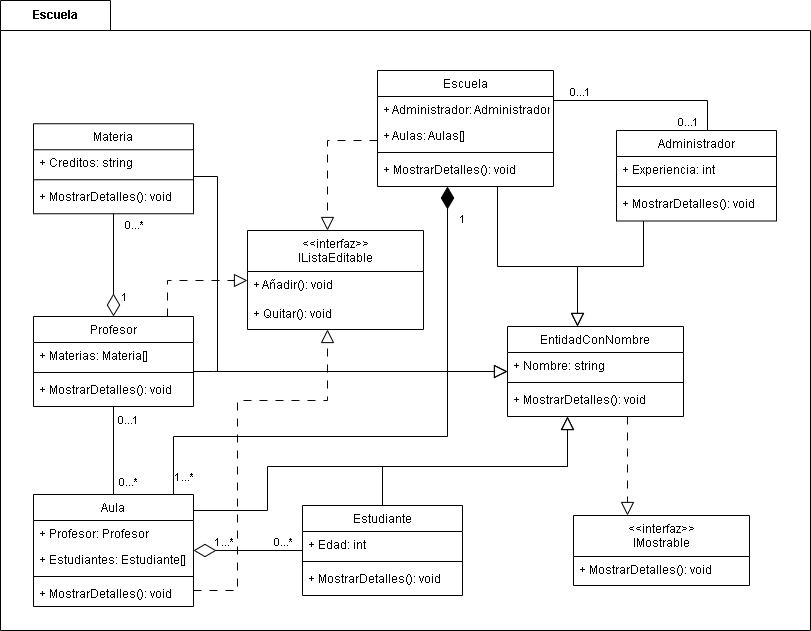

The diagram above was exported from draw.io. Its source (the exported page's mxGraphModel, read from the mxfile embedded in the PNG):
<mxGraphModel dx="1938" dy="998" grid="1" gridSize="10" guides="1" tooltips="1" connect="1" arrows="1" fold="1" page="1" pageScale="1" pageWidth="827" pageHeight="1169" math="0" shadow="0">
  <root>
    <mxCell id="WIyWlLk6GJQsqaUBKTNV-0" />
    <mxCell id="WIyWlLk6GJQsqaUBKTNV-1" parent="WIyWlLk6GJQsqaUBKTNV-0" />
    <mxCell id="cnGtBRqo1IKhujkWIH7c-48" value="Escuela" style="shape=folder;fontStyle=1;tabWidth=110;tabHeight=30;tabPosition=left;html=1;boundedLbl=1;labelInHeader=1;container=1;collapsible=0;whiteSpace=wrap;" parent="WIyWlLk6GJQsqaUBKTNV-1" vertex="1">
      <mxGeometry x="9" y="10" width="810" height="630" as="geometry" />
    </mxCell>
    <mxCell id="cnGtBRqo1IKhujkWIH7c-49" value="" style="html=1;strokeColor=none;resizeWidth=1;resizeHeight=1;fillColor=none;part=1;connectable=0;allowArrows=0;deletable=0;whiteSpace=wrap;" parent="cnGtBRqo1IKhujkWIH7c-48" vertex="1">
      <mxGeometry width="810" height="441.00000000000006" relative="1" as="geometry">
        <mxPoint y="30" as="offset" />
      </mxGeometry>
    </mxCell>
    <mxCell id="cnGtBRqo1IKhujkWIH7c-0" value="Administrador" style="swimlane;fontStyle=0;align=center;verticalAlign=top;childLayout=stackLayout;horizontal=1;startSize=26;horizontalStack=0;resizeParent=1;resizeLast=0;collapsible=1;marginBottom=0;rounded=0;shadow=0;strokeWidth=1;" parent="WIyWlLk6GJQsqaUBKTNV-1" vertex="1">
      <mxGeometry x="625" y="140" width="160" height="90.5" as="geometry">
        <mxRectangle x="550" y="140" width="160" height="26" as="alternateBounds" />
      </mxGeometry>
    </mxCell>
    <mxCell id="cnGtBRqo1IKhujkWIH7c-2" value="+ Experiencia: int " style="text;align=left;verticalAlign=top;spacingLeft=4;spacingRight=4;overflow=hidden;rotatable=0;points=[[0,0.5],[1,0.5]];portConstraint=eastwest;rounded=0;shadow=0;html=0;" parent="cnGtBRqo1IKhujkWIH7c-0" vertex="1">
      <mxGeometry y="26" width="160" height="26" as="geometry" />
    </mxCell>
    <mxCell id="cnGtBRqo1IKhujkWIH7c-6" value="" style="line;html=1;strokeWidth=1;align=left;verticalAlign=middle;spacingTop=-1;spacingLeft=3;spacingRight=3;rotatable=0;labelPosition=right;points=[];portConstraint=eastwest;" parent="cnGtBRqo1IKhujkWIH7c-0" vertex="1">
      <mxGeometry y="52" width="160" height="8" as="geometry" />
    </mxCell>
    <mxCell id="cnGtBRqo1IKhujkWIH7c-7" value="+ MostrarDetalles(): void" style="text;align=left;verticalAlign=top;spacingLeft=4;spacingRight=4;overflow=hidden;rotatable=0;points=[[0,0.5],[1,0.5]];portConstraint=eastwest;" parent="cnGtBRqo1IKhujkWIH7c-0" vertex="1">
      <mxGeometry y="60" width="160" height="26" as="geometry" />
    </mxCell>
    <mxCell id="cnGtBRqo1IKhujkWIH7c-10" value="Profesor" style="swimlane;fontStyle=0;align=center;verticalAlign=top;childLayout=stackLayout;horizontal=1;startSize=26;horizontalStack=0;resizeParent=1;resizeLast=0;collapsible=1;marginBottom=0;rounded=0;shadow=0;strokeWidth=1;" parent="WIyWlLk6GJQsqaUBKTNV-1" vertex="1">
      <mxGeometry x="42" y="326" width="160" height="90" as="geometry">
        <mxRectangle x="550" y="140" width="160" height="26" as="alternateBounds" />
      </mxGeometry>
    </mxCell>
    <mxCell id="cnGtBRqo1IKhujkWIH7c-12" value="+ Materias: Materia[]" style="text;align=left;verticalAlign=top;spacingLeft=4;spacingRight=4;overflow=hidden;rotatable=0;points=[[0,0.5],[1,0.5]];portConstraint=eastwest;rounded=0;shadow=0;html=0;" parent="cnGtBRqo1IKhujkWIH7c-10" vertex="1">
      <mxGeometry y="26" width="160" height="26" as="geometry" />
    </mxCell>
    <mxCell id="cnGtBRqo1IKhujkWIH7c-13" value="" style="line;html=1;strokeWidth=1;align=left;verticalAlign=middle;spacingTop=-1;spacingLeft=3;spacingRight=3;rotatable=0;labelPosition=right;points=[];portConstraint=eastwest;" parent="cnGtBRqo1IKhujkWIH7c-10" vertex="1">
      <mxGeometry y="52" width="160" height="8" as="geometry" />
    </mxCell>
    <mxCell id="cnGtBRqo1IKhujkWIH7c-14" value="+ MostrarDetalles(): void" style="text;align=left;verticalAlign=top;spacingLeft=4;spacingRight=4;overflow=hidden;rotatable=0;points=[[0,0.5],[1,0.5]];portConstraint=eastwest;" parent="cnGtBRqo1IKhujkWIH7c-10" vertex="1">
      <mxGeometry y="60" width="160" height="26" as="geometry" />
    </mxCell>
    <mxCell id="cnGtBRqo1IKhujkWIH7c-15" value="Estudiante" style="swimlane;fontStyle=0;align=center;verticalAlign=top;childLayout=stackLayout;horizontal=1;startSize=26;horizontalStack=0;resizeParent=1;resizeLast=0;collapsible=1;marginBottom=0;rounded=0;shadow=0;strokeWidth=1;" parent="WIyWlLk6GJQsqaUBKTNV-1" vertex="1">
      <mxGeometry x="311" y="515" width="160" height="90" as="geometry">
        <mxRectangle x="550" y="140" width="160" height="26" as="alternateBounds" />
      </mxGeometry>
    </mxCell>
    <mxCell id="cnGtBRqo1IKhujkWIH7c-17" value="+ Edad: int" style="text;align=left;verticalAlign=top;spacingLeft=4;spacingRight=4;overflow=hidden;rotatable=0;points=[[0,0.5],[1,0.5]];portConstraint=eastwest;rounded=0;shadow=0;html=0;" parent="cnGtBRqo1IKhujkWIH7c-15" vertex="1">
      <mxGeometry y="26" width="160" height="26" as="geometry" />
    </mxCell>
    <mxCell id="cnGtBRqo1IKhujkWIH7c-18" value="" style="line;html=1;strokeWidth=1;align=left;verticalAlign=middle;spacingTop=-1;spacingLeft=3;spacingRight=3;rotatable=0;labelPosition=right;points=[];portConstraint=eastwest;" parent="cnGtBRqo1IKhujkWIH7c-15" vertex="1">
      <mxGeometry y="52" width="160" height="8" as="geometry" />
    </mxCell>
    <mxCell id="cnGtBRqo1IKhujkWIH7c-19" value="+ MostrarDetalles(): void" style="text;align=left;verticalAlign=top;spacingLeft=4;spacingRight=4;overflow=hidden;rotatable=0;points=[[0,0.5],[1,0.5]];portConstraint=eastwest;" parent="cnGtBRqo1IKhujkWIH7c-15" vertex="1">
      <mxGeometry y="60" width="160" height="26" as="geometry" />
    </mxCell>
    <mxCell id="cnGtBRqo1IKhujkWIH7c-20" value="Aula" style="swimlane;fontStyle=0;align=center;verticalAlign=top;childLayout=stackLayout;horizontal=1;startSize=26;horizontalStack=0;resizeParent=1;resizeLast=0;collapsible=1;marginBottom=0;rounded=0;shadow=0;strokeWidth=1;" parent="WIyWlLk6GJQsqaUBKTNV-1" vertex="1">
      <mxGeometry x="42" y="504" width="160" height="112" as="geometry">
        <mxRectangle x="550" y="140" width="160" height="26" as="alternateBounds" />
      </mxGeometry>
    </mxCell>
    <mxCell id="cnGtBRqo1IKhujkWIH7c-22" value="+ Profesor: Profesor" style="text;align=left;verticalAlign=top;spacingLeft=4;spacingRight=4;overflow=hidden;rotatable=0;points=[[0,0.5],[1,0.5]];portConstraint=eastwest;rounded=0;shadow=0;html=0;" parent="cnGtBRqo1IKhujkWIH7c-20" vertex="1">
      <mxGeometry y="26" width="160" height="26" as="geometry" />
    </mxCell>
    <mxCell id="cnGtBRqo1IKhujkWIH7c-25" value="+ Estudiantes: Estudiante[]" style="text;align=left;verticalAlign=top;spacingLeft=4;spacingRight=4;overflow=hidden;rotatable=0;points=[[0,0.5],[1,0.5]];portConstraint=eastwest;rounded=0;shadow=0;html=0;" parent="cnGtBRqo1IKhujkWIH7c-20" vertex="1">
      <mxGeometry y="52" width="160" height="26" as="geometry" />
    </mxCell>
    <mxCell id="cnGtBRqo1IKhujkWIH7c-23" value="" style="line;html=1;strokeWidth=1;align=left;verticalAlign=middle;spacingTop=-1;spacingLeft=3;spacingRight=3;rotatable=0;labelPosition=right;points=[];portConstraint=eastwest;" parent="cnGtBRqo1IKhujkWIH7c-20" vertex="1">
      <mxGeometry y="78" width="160" height="8" as="geometry" />
    </mxCell>
    <mxCell id="cnGtBRqo1IKhujkWIH7c-24" value="+ MostrarDetalles(): void" style="text;align=left;verticalAlign=top;spacingLeft=4;spacingRight=4;overflow=hidden;rotatable=0;points=[[0,0.5],[1,0.5]];portConstraint=eastwest;" parent="cnGtBRqo1IKhujkWIH7c-20" vertex="1">
      <mxGeometry y="86" width="160" height="26" as="geometry" />
    </mxCell>
    <mxCell id="cnGtBRqo1IKhujkWIH7c-26" value="Escuela" style="swimlane;fontStyle=0;align=center;verticalAlign=top;childLayout=stackLayout;horizontal=1;startSize=26;horizontalStack=0;resizeParent=1;resizeLast=0;collapsible=1;marginBottom=0;rounded=0;shadow=0;strokeWidth=1;" parent="WIyWlLk6GJQsqaUBKTNV-1" vertex="1">
      <mxGeometry x="386" y="80" width="176" height="116" as="geometry">
        <mxRectangle x="550" y="140" width="160" height="26" as="alternateBounds" />
      </mxGeometry>
    </mxCell>
    <mxCell id="cnGtBRqo1IKhujkWIH7c-28" value="+ Administrador: Administrador" style="text;align=left;verticalAlign=top;spacingLeft=4;spacingRight=4;overflow=hidden;rotatable=0;points=[[0,0.5],[1,0.5]];portConstraint=eastwest;rounded=0;shadow=0;html=0;" parent="cnGtBRqo1IKhujkWIH7c-26" vertex="1">
      <mxGeometry y="26" width="176" height="26" as="geometry" />
    </mxCell>
    <mxCell id="cnGtBRqo1IKhujkWIH7c-29" value="+ Aulas: Aulas[]" style="text;align=left;verticalAlign=top;spacingLeft=4;spacingRight=4;overflow=hidden;rotatable=0;points=[[0,0.5],[1,0.5]];portConstraint=eastwest;rounded=0;shadow=0;html=0;" parent="cnGtBRqo1IKhujkWIH7c-26" vertex="1">
      <mxGeometry y="52" width="176" height="26" as="geometry" />
    </mxCell>
    <mxCell id="cnGtBRqo1IKhujkWIH7c-30" value="" style="line;html=1;strokeWidth=1;align=left;verticalAlign=middle;spacingTop=-1;spacingLeft=3;spacingRight=3;rotatable=0;labelPosition=right;points=[];portConstraint=eastwest;" parent="cnGtBRqo1IKhujkWIH7c-26" vertex="1">
      <mxGeometry y="78" width="176" height="8" as="geometry" />
    </mxCell>
    <mxCell id="cnGtBRqo1IKhujkWIH7c-31" value="+ MostrarDetalles(): void" style="text;align=left;verticalAlign=top;spacingLeft=4;spacingRight=4;overflow=hidden;rotatable=0;points=[[0,0.5],[1,0.5]];portConstraint=eastwest;" parent="cnGtBRqo1IKhujkWIH7c-26" vertex="1">
      <mxGeometry y="86" width="176" height="26" as="geometry" />
    </mxCell>
    <mxCell id="cnGtBRqo1IKhujkWIH7c-32" value="" style="endArrow=none;html=1;rounded=0;edgeStyle=orthogonalEdgeStyle;" parent="WIyWlLk6GJQsqaUBKTNV-1" source="cnGtBRqo1IKhujkWIH7c-26" target="cnGtBRqo1IKhujkWIH7c-0" edge="1">
      <mxGeometry width="50" height="50" relative="1" as="geometry">
        <mxPoint x="451" y="346" as="sourcePoint" />
        <mxPoint x="501" y="296" as="targetPoint" />
        <Array as="points">
          <mxPoint x="716" y="110" />
        </Array>
      </mxGeometry>
    </mxCell>
    <mxCell id="cnGtBRqo1IKhujkWIH7c-35" value="0...1" style="edgeLabel;html=1;align=center;verticalAlign=middle;resizable=0;points=[];" parent="cnGtBRqo1IKhujkWIH7c-32" vertex="1" connectable="0">
      <mxGeometry x="-0.6655" relative="1" as="geometry">
        <mxPoint x="-5" y="-9" as="offset" />
      </mxGeometry>
    </mxCell>
    <mxCell id="cnGtBRqo1IKhujkWIH7c-37" value="0...1" style="edgeLabel;html=1;align=center;verticalAlign=middle;resizable=0;points=[];" parent="cnGtBRqo1IKhujkWIH7c-32" vertex="1" connectable="0">
      <mxGeometry x="0.7567" y="1" relative="1" as="geometry">
        <mxPoint x="-21" y="13" as="offset" />
      </mxGeometry>
    </mxCell>
    <mxCell id="cnGtBRqo1IKhujkWIH7c-38" value="" style="endArrow=none;html=1;rounded=0;startArrow=diamondThin;startFill=0;startSize=20;" parent="WIyWlLk6GJQsqaUBKTNV-1" source="cnGtBRqo1IKhujkWIH7c-20" target="cnGtBRqo1IKhujkWIH7c-15" edge="1">
      <mxGeometry width="50" height="50" relative="1" as="geometry">
        <mxPoint x="481" y="336" as="sourcePoint" />
        <mxPoint x="531" y="286" as="targetPoint" />
      </mxGeometry>
    </mxCell>
    <mxCell id="cnGtBRqo1IKhujkWIH7c-39" value="1...*" style="edgeLabel;html=1;align=center;verticalAlign=middle;resizable=0;points=[];" parent="cnGtBRqo1IKhujkWIH7c-38" vertex="1" connectable="0">
      <mxGeometry x="-0.7791" relative="1" as="geometry">
        <mxPoint x="18" y="-9" as="offset" />
      </mxGeometry>
    </mxCell>
    <mxCell id="cnGtBRqo1IKhujkWIH7c-40" value="0...*" style="edgeLabel;html=1;align=center;verticalAlign=middle;resizable=0;points=[];" parent="cnGtBRqo1IKhujkWIH7c-38" vertex="1" connectable="0">
      <mxGeometry x="0.7984" y="-1" relative="1" as="geometry">
        <mxPoint x="-9" y="-10" as="offset" />
      </mxGeometry>
    </mxCell>
    <mxCell id="cnGtBRqo1IKhujkWIH7c-41" value="" style="endArrow=none;html=1;rounded=0;" parent="WIyWlLk6GJQsqaUBKTNV-1" source="cnGtBRqo1IKhujkWIH7c-10" target="cnGtBRqo1IKhujkWIH7c-20" edge="1">
      <mxGeometry width="50" height="50" relative="1" as="geometry">
        <mxPoint x="257.9999999999999" y="394.4848484848484" as="sourcePoint" />
        <mxPoint x="508" y="296" as="targetPoint" />
      </mxGeometry>
    </mxCell>
    <mxCell id="cnGtBRqo1IKhujkWIH7c-42" value="0...1" style="edgeLabel;html=1;align=center;verticalAlign=middle;resizable=0;points=[];" parent="cnGtBRqo1IKhujkWIH7c-41" vertex="1" connectable="0">
      <mxGeometry x="-0.7202" relative="1" as="geometry">
        <mxPoint x="14" y="1" as="offset" />
      </mxGeometry>
    </mxCell>
    <mxCell id="cnGtBRqo1IKhujkWIH7c-43" value="0...*" style="edgeLabel;html=1;align=center;verticalAlign=middle;resizable=0;points=[];" parent="cnGtBRqo1IKhujkWIH7c-41" vertex="1" connectable="0">
      <mxGeometry x="0.6293" y="1" relative="1" as="geometry">
        <mxPoint x="13" y="3" as="offset" />
      </mxGeometry>
    </mxCell>
    <mxCell id="cnGtBRqo1IKhujkWIH7c-44" value="" style="endArrow=diamondThin;html=1;rounded=0;startArrow=none;startFill=0;endFill=1;endSize=20;edgeStyle=orthogonalEdgeStyle;" parent="WIyWlLk6GJQsqaUBKTNV-1" source="cnGtBRqo1IKhujkWIH7c-20" target="cnGtBRqo1IKhujkWIH7c-26" edge="1">
      <mxGeometry width="50" height="50" relative="1" as="geometry">
        <mxPoint x="401" y="286" as="sourcePoint" />
        <mxPoint x="451" y="236" as="targetPoint" />
        <Array as="points">
          <mxPoint x="182" y="446" />
          <mxPoint x="456" y="446" />
        </Array>
      </mxGeometry>
    </mxCell>
    <mxCell id="cnGtBRqo1IKhujkWIH7c-45" value="1" style="edgeLabel;html=1;align=center;verticalAlign=middle;resizable=0;points=[];" parent="cnGtBRqo1IKhujkWIH7c-44" vertex="1" connectable="0">
      <mxGeometry x="0.7682" y="1" relative="1" as="geometry">
        <mxPoint x="15" y="-35" as="offset" />
      </mxGeometry>
    </mxCell>
    <mxCell id="cnGtBRqo1IKhujkWIH7c-46" value="1...*" style="edgeLabel;html=1;align=center;verticalAlign=middle;resizable=0;points=[];" parent="cnGtBRqo1IKhujkWIH7c-44" vertex="1" connectable="0">
      <mxGeometry x="-0.7302" y="1" relative="1" as="geometry">
        <mxPoint x="-11" y="41" as="offset" />
      </mxGeometry>
    </mxCell>
    <mxCell id="3Vcpd7CY9oMkr-2p0kJd-0" value="EntidadConNombre" style="swimlane;fontStyle=0;align=center;verticalAlign=top;childLayout=stackLayout;horizontal=1;startSize=26;horizontalStack=0;resizeParent=1;resizeLast=0;collapsible=1;marginBottom=0;rounded=0;shadow=0;strokeWidth=1;" parent="WIyWlLk6GJQsqaUBKTNV-1" vertex="1">
      <mxGeometry x="516" y="336" width="176" height="90" as="geometry">
        <mxRectangle x="550" y="140" width="160" height="26" as="alternateBounds" />
      </mxGeometry>
    </mxCell>
    <mxCell id="3Vcpd7CY9oMkr-2p0kJd-1" value="+ Nombre: string" style="text;align=left;verticalAlign=top;spacingLeft=4;spacingRight=4;overflow=hidden;rotatable=0;points=[[0,0.5],[1,0.5]];portConstraint=eastwest;" parent="3Vcpd7CY9oMkr-2p0kJd-0" vertex="1">
      <mxGeometry y="26" width="176" height="26" as="geometry" />
    </mxCell>
    <mxCell id="3Vcpd7CY9oMkr-2p0kJd-4" value="" style="line;html=1;strokeWidth=1;align=left;verticalAlign=middle;spacingTop=-1;spacingLeft=3;spacingRight=3;rotatable=0;labelPosition=right;points=[];portConstraint=eastwest;" parent="3Vcpd7CY9oMkr-2p0kJd-0" vertex="1">
      <mxGeometry y="52" width="176" height="8" as="geometry" />
    </mxCell>
    <mxCell id="3Vcpd7CY9oMkr-2p0kJd-5" value="+ MostrarDetalles(): void" style="text;align=left;verticalAlign=top;spacingLeft=4;spacingRight=4;overflow=hidden;rotatable=0;points=[[0,0.5],[1,0.5]];portConstraint=eastwest;" parent="3Vcpd7CY9oMkr-2p0kJd-0" vertex="1">
      <mxGeometry y="60" width="176" height="26" as="geometry" />
    </mxCell>
    <mxCell id="3Vcpd7CY9oMkr-2p0kJd-11" value="&lt;&lt;interfaz&gt;&gt;&#10;IMostrable" style="swimlane;fontStyle=0;align=center;verticalAlign=top;childLayout=stackLayout;horizontal=1;startSize=41;horizontalStack=0;resizeParent=1;resizeLast=0;collapsible=1;marginBottom=0;rounded=0;shadow=0;strokeWidth=1;" parent="WIyWlLk6GJQsqaUBKTNV-1" vertex="1">
      <mxGeometry x="582" y="525" width="176" height="70" as="geometry">
        <mxRectangle x="550" y="140" width="160" height="26" as="alternateBounds" />
      </mxGeometry>
    </mxCell>
    <mxCell id="3Vcpd7CY9oMkr-2p0kJd-14" value="+ MostrarDetalles(): void" style="text;align=left;verticalAlign=top;spacingLeft=4;spacingRight=4;overflow=hidden;rotatable=0;points=[[0,0.5],[1,0.5]];portConstraint=eastwest;" parent="3Vcpd7CY9oMkr-2p0kJd-11" vertex="1">
      <mxGeometry y="41" width="176" height="29" as="geometry" />
    </mxCell>
    <mxCell id="3Vcpd7CY9oMkr-2p0kJd-18" value="" style="endArrow=block;html=1;rounded=0;edgeStyle=orthogonalEdgeStyle;dashed=1;dashPattern=8 8;endFill=0;startSize=6;endSize=11;" parent="WIyWlLk6GJQsqaUBKTNV-1" source="3Vcpd7CY9oMkr-2p0kJd-0" target="3Vcpd7CY9oMkr-2p0kJd-11" edge="1">
      <mxGeometry width="50" height="50" relative="1" as="geometry">
        <mxPoint x="442" y="246" as="sourcePoint" />
        <mxPoint x="492" y="196" as="targetPoint" />
        <Array as="points">
          <mxPoint x="636" y="460" />
          <mxPoint x="636" y="460" />
        </Array>
      </mxGeometry>
    </mxCell>
    <mxCell id="3Vcpd7CY9oMkr-2p0kJd-19" value="" style="endArrow=block;html=1;rounded=0;endFill=0;endSize=11;edgeStyle=orthogonalEdgeStyle;" parent="WIyWlLk6GJQsqaUBKTNV-1" source="cnGtBRqo1IKhujkWIH7c-26" target="3Vcpd7CY9oMkr-2p0kJd-0" edge="1">
      <mxGeometry width="50" height="50" relative="1" as="geometry">
        <mxPoint x="442" y="246" as="sourcePoint" />
        <mxPoint x="492" y="196" as="targetPoint" />
        <Array as="points">
          <mxPoint x="506" y="276" />
          <mxPoint x="586" y="276" />
        </Array>
      </mxGeometry>
    </mxCell>
    <mxCell id="3Vcpd7CY9oMkr-2p0kJd-20" value="" style="endArrow=block;html=1;rounded=0;endFill=0;endSize=11;edgeStyle=orthogonalEdgeStyle;" parent="WIyWlLk6GJQsqaUBKTNV-1" source="cnGtBRqo1IKhujkWIH7c-0" target="3Vcpd7CY9oMkr-2p0kJd-0" edge="1">
      <mxGeometry width="50" height="50" relative="1" as="geometry">
        <mxPoint x="492" y="246" as="sourcePoint" />
        <mxPoint x="228" y="411" as="targetPoint" />
        <Array as="points">
          <mxPoint x="652" y="276" />
          <mxPoint x="586" y="276" />
        </Array>
      </mxGeometry>
    </mxCell>
    <mxCell id="3Vcpd7CY9oMkr-2p0kJd-21" value="Materia" style="swimlane;fontStyle=0;align=center;verticalAlign=top;childLayout=stackLayout;horizontal=1;startSize=26;horizontalStack=0;resizeParent=1;resizeLast=0;collapsible=1;marginBottom=0;rounded=0;shadow=0;strokeWidth=1;" parent="WIyWlLk6GJQsqaUBKTNV-1" vertex="1">
      <mxGeometry x="42" y="133.25" width="160" height="90" as="geometry">
        <mxRectangle x="550" y="140" width="160" height="26" as="alternateBounds" />
      </mxGeometry>
    </mxCell>
    <mxCell id="3Vcpd7CY9oMkr-2p0kJd-23" value="+ Creditos: string" style="text;align=left;verticalAlign=top;spacingLeft=4;spacingRight=4;overflow=hidden;rotatable=0;points=[[0,0.5],[1,0.5]];portConstraint=eastwest;rounded=0;shadow=0;html=0;" parent="3Vcpd7CY9oMkr-2p0kJd-21" vertex="1">
      <mxGeometry y="26" width="160" height="26" as="geometry" />
    </mxCell>
    <mxCell id="3Vcpd7CY9oMkr-2p0kJd-24" value="" style="line;html=1;strokeWidth=1;align=left;verticalAlign=middle;spacingTop=-1;spacingLeft=3;spacingRight=3;rotatable=0;labelPosition=right;points=[];portConstraint=eastwest;" parent="3Vcpd7CY9oMkr-2p0kJd-21" vertex="1">
      <mxGeometry y="52" width="160" height="8" as="geometry" />
    </mxCell>
    <mxCell id="3Vcpd7CY9oMkr-2p0kJd-25" value="+ MostrarDetalles(): void" style="text;align=left;verticalAlign=top;spacingLeft=4;spacingRight=4;overflow=hidden;rotatable=0;points=[[0,0.5],[1,0.5]];portConstraint=eastwest;" parent="3Vcpd7CY9oMkr-2p0kJd-21" vertex="1">
      <mxGeometry y="60" width="160" height="26" as="geometry" />
    </mxCell>
    <mxCell id="3Vcpd7CY9oMkr-2p0kJd-26" value="" style="endArrow=block;html=1;rounded=0;endFill=0;endSize=11;edgeStyle=orthogonalEdgeStyle;" parent="WIyWlLk6GJQsqaUBKTNV-1" source="3Vcpd7CY9oMkr-2p0kJd-21" target="3Vcpd7CY9oMkr-2p0kJd-0" edge="1">
      <mxGeometry width="50" height="50" relative="1" as="geometry">
        <mxPoint x="446" y="246" as="sourcePoint" />
        <mxPoint x="525" y="346" as="targetPoint" />
        <Array as="points">
          <mxPoint x="226" y="186" />
          <mxPoint x="226" y="381" />
        </Array>
      </mxGeometry>
    </mxCell>
    <mxCell id="3Vcpd7CY9oMkr-2p0kJd-27" value="" style="endArrow=block;html=1;rounded=0;endFill=0;endSize=11;edgeStyle=orthogonalEdgeStyle;" parent="WIyWlLk6GJQsqaUBKTNV-1" source="cnGtBRqo1IKhujkWIH7c-10" target="3Vcpd7CY9oMkr-2p0kJd-0" edge="1">
      <mxGeometry width="50" height="50" relative="1" as="geometry">
        <mxPoint x="212" y="391" as="sourcePoint" />
        <mxPoint x="472" y="391" as="targetPoint" />
        <Array as="points">
          <mxPoint x="222" y="381" />
          <mxPoint x="222" y="381" />
        </Array>
      </mxGeometry>
    </mxCell>
    <mxCell id="3Vcpd7CY9oMkr-2p0kJd-28" value="" style="endArrow=block;html=1;rounded=0;endFill=0;endSize=11;edgeStyle=orthogonalEdgeStyle;" parent="WIyWlLk6GJQsqaUBKTNV-1" source="cnGtBRqo1IKhujkWIH7c-20" target="3Vcpd7CY9oMkr-2p0kJd-0" edge="1">
      <mxGeometry width="50" height="50" relative="1" as="geometry">
        <mxPoint x="212" y="545" as="sourcePoint" />
        <mxPoint x="472" y="430" as="targetPoint" />
        <Array as="points">
          <mxPoint x="276" y="520" />
          <mxPoint x="276" y="476" />
          <mxPoint x="576" y="476" />
        </Array>
      </mxGeometry>
    </mxCell>
    <mxCell id="3Vcpd7CY9oMkr-2p0kJd-29" value="" style="endArrow=block;html=1;rounded=0;endFill=0;endSize=11;edgeStyle=orthogonalEdgeStyle;" parent="WIyWlLk6GJQsqaUBKTNV-1" source="cnGtBRqo1IKhujkWIH7c-15" target="3Vcpd7CY9oMkr-2p0kJd-0" edge="1">
      <mxGeometry width="50" height="50" relative="1" as="geometry">
        <mxPoint x="448" y="525" as="sourcePoint" />
        <mxPoint x="522" y="436" as="targetPoint" />
        <Array as="points">
          <mxPoint x="391" y="476" />
          <mxPoint x="576" y="476" />
        </Array>
      </mxGeometry>
    </mxCell>
    <mxCell id="3Vcpd7CY9oMkr-2p0kJd-31" value="" style="endArrow=none;html=1;rounded=0;startArrow=diamondThin;startFill=0;startSize=20;" parent="WIyWlLk6GJQsqaUBKTNV-1" source="cnGtBRqo1IKhujkWIH7c-10" target="3Vcpd7CY9oMkr-2p0kJd-21" edge="1">
      <mxGeometry width="50" height="50" relative="1" as="geometry">
        <mxPoint x="481" y="581" as="sourcePoint" />
        <mxPoint x="612" y="581" as="targetPoint" />
      </mxGeometry>
    </mxCell>
    <mxCell id="3Vcpd7CY9oMkr-2p0kJd-32" value="1" style="edgeLabel;html=1;align=center;verticalAlign=middle;resizable=0;points=[];" parent="3Vcpd7CY9oMkr-2p0kJd-31" vertex="1" connectable="0">
      <mxGeometry x="-0.7791" relative="1" as="geometry">
        <mxPoint x="10" y="-9" as="offset" />
      </mxGeometry>
    </mxCell>
    <mxCell id="3Vcpd7CY9oMkr-2p0kJd-33" value="0...*" style="edgeLabel;html=1;align=center;verticalAlign=middle;resizable=0;points=[];" parent="3Vcpd7CY9oMkr-2p0kJd-31" vertex="1" connectable="0">
      <mxGeometry x="0.7984" y="-1" relative="1" as="geometry">
        <mxPoint x="19" as="offset" />
      </mxGeometry>
    </mxCell>
    <mxCell id="ticOgVjfujQUV24qPmbs-0" value="&lt;&lt;interfaz&gt;&gt;&#10;IListaEditable" style="swimlane;fontStyle=0;align=center;verticalAlign=top;childLayout=stackLayout;horizontal=1;startSize=41;horizontalStack=0;resizeParent=1;resizeLast=0;collapsible=1;marginBottom=0;rounded=0;shadow=0;strokeWidth=1;" vertex="1" parent="WIyWlLk6GJQsqaUBKTNV-1">
      <mxGeometry x="256" y="240" width="176" height="99" as="geometry">
        <mxRectangle x="550" y="140" width="160" height="26" as="alternateBounds" />
      </mxGeometry>
    </mxCell>
    <mxCell id="ticOgVjfujQUV24qPmbs-1" value="+ Añadir(): void" style="text;align=left;verticalAlign=top;spacingLeft=4;spacingRight=4;overflow=hidden;rotatable=0;points=[[0,0.5],[1,0.5]];portConstraint=eastwest;" vertex="1" parent="ticOgVjfujQUV24qPmbs-0">
      <mxGeometry y="41" width="176" height="29" as="geometry" />
    </mxCell>
    <mxCell id="ticOgVjfujQUV24qPmbs-2" value="+ Quitar(): void" style="text;align=left;verticalAlign=top;spacingLeft=4;spacingRight=4;overflow=hidden;rotatable=0;points=[[0,0.5],[1,0.5]];portConstraint=eastwest;" vertex="1" parent="ticOgVjfujQUV24qPmbs-0">
      <mxGeometry y="70" width="176" height="29" as="geometry" />
    </mxCell>
    <mxCell id="ticOgVjfujQUV24qPmbs-9" value="" style="endArrow=block;html=1;rounded=0;edgeStyle=orthogonalEdgeStyle;dashed=1;dashPattern=8 8;endFill=0;startSize=6;endSize=11;" edge="1" parent="WIyWlLk6GJQsqaUBKTNV-1" source="cnGtBRqo1IKhujkWIH7c-26" target="ticOgVjfujQUV24qPmbs-0">
      <mxGeometry width="50" height="50" relative="1" as="geometry">
        <mxPoint x="646" y="436" as="sourcePoint" />
        <mxPoint x="646" y="535" as="targetPoint" />
        <Array as="points">
          <mxPoint x="336" y="150" />
        </Array>
      </mxGeometry>
    </mxCell>
    <mxCell id="ticOgVjfujQUV24qPmbs-10" value="" style="endArrow=block;html=1;rounded=0;edgeStyle=orthogonalEdgeStyle;dashed=1;dashPattern=8 8;endFill=0;startSize=6;endSize=11;" edge="1" parent="WIyWlLk6GJQsqaUBKTNV-1" source="cnGtBRqo1IKhujkWIH7c-10" target="ticOgVjfujQUV24qPmbs-0">
      <mxGeometry width="50" height="50" relative="1" as="geometry">
        <mxPoint x="396" y="115" as="sourcePoint" />
        <mxPoint x="336" y="233" as="targetPoint" />
        <Array as="points">
          <mxPoint x="176" y="290" />
        </Array>
      </mxGeometry>
    </mxCell>
    <mxCell id="ticOgVjfujQUV24qPmbs-11" value="" style="endArrow=block;html=1;rounded=0;edgeStyle=orthogonalEdgeStyle;dashed=1;dashPattern=8 8;endFill=0;startSize=6;endSize=11;" edge="1" parent="WIyWlLk6GJQsqaUBKTNV-1" source="cnGtBRqo1IKhujkWIH7c-20" target="ticOgVjfujQUV24qPmbs-0">
      <mxGeometry width="50" height="50" relative="1" as="geometry">
        <mxPoint x="186" y="336" as="sourcePoint" />
        <mxPoint x="266" y="283" as="targetPoint" />
        <Array as="points">
          <mxPoint x="246" y="600" />
          <mxPoint x="246" y="410" />
          <mxPoint x="336" y="410" />
        </Array>
      </mxGeometry>
    </mxCell>
  </root>
</mxGraphModel>